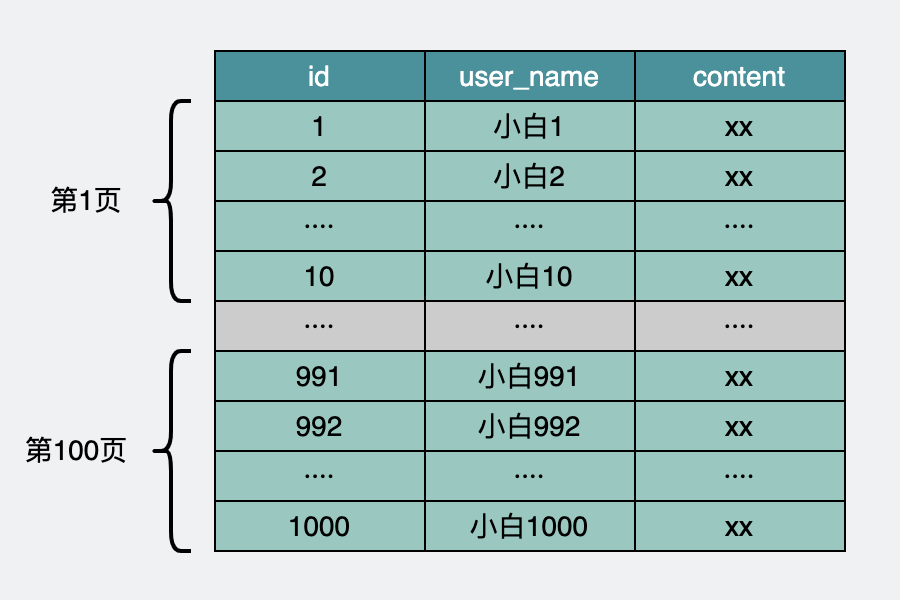

The diagram above was exported from draw.io. Its source (the exported page's mxGraphModel, read from the mxfile embedded in the PNG):
<mxGraphModel dx="1298" dy="-144" grid="0" gridSize="10" guides="1" tooltips="1" connect="1" arrows="1" fold="1" page="1" pageScale="1" pageWidth="450" pageHeight="300" background="#EFF1F3" math="0" shadow="0">
  <root>
    <mxCell id="0" />
    <mxCell id="1" parent="0" />
    <mxCell id="Wp8-4_sJjOrjRNukB6Yj-1" value="user_name" style="rounded=0;whiteSpace=wrap;html=1;fillColor=#4A919B;gradientColor=none;fontSize=14;fontColor=#FFFFFF;" parent="1" vertex="1">
      <mxGeometry x="212" y="925" width="105" height="25" as="geometry" />
    </mxCell>
    <mxCell id="Wp8-4_sJjOrjRNukB6Yj-2" value="content" style="rounded=0;whiteSpace=wrap;html=1;fillColor=#4A919B;gradientColor=none;fontSize=14;fontColor=#FFFFFF;" parent="1" vertex="1">
      <mxGeometry x="317" y="925" width="105" height="25" as="geometry" />
    </mxCell>
    <mxCell id="Wp8-4_sJjOrjRNukB6Yj-3" value="id" style="rounded=0;whiteSpace=wrap;html=1;fillColor=#4A919B;gradientColor=none;fontSize=14;fontColor=#FFFFFF;" parent="1" vertex="1">
      <mxGeometry x="107" y="925" width="105" height="25" as="geometry" />
    </mxCell>
    <mxCell id="Wp8-4_sJjOrjRNukB6Yj-4" value="小白1" style="rounded=0;whiteSpace=wrap;html=1;fillColor=#9AC7BF;gradientColor=none;fontSize=14;fontColor=#000000;" parent="1" vertex="1">
      <mxGeometry x="212" y="950" width="105" height="25" as="geometry" />
    </mxCell>
    <mxCell id="Wp8-4_sJjOrjRNukB6Yj-5" value="xx" style="rounded=0;whiteSpace=wrap;html=1;fillColor=#9AC7BF;gradientColor=none;fontSize=14;fontColor=#000000;" parent="1" vertex="1">
      <mxGeometry x="317" y="950" width="105" height="25" as="geometry" />
    </mxCell>
    <mxCell id="Wp8-4_sJjOrjRNukB6Yj-6" value="1" style="rounded=0;whiteSpace=wrap;html=1;fillColor=#9AC7BF;gradientColor=none;fontSize=14;fontColor=#000000;" parent="1" vertex="1">
      <mxGeometry x="107" y="950" width="105" height="25" as="geometry" />
    </mxCell>
    <mxCell id="Wp8-4_sJjOrjRNukB6Yj-7" value="小白2" style="rounded=0;whiteSpace=wrap;html=1;fillColor=#9AC7BF;gradientColor=none;fontSize=14;fontColor=#000000;" parent="1" vertex="1">
      <mxGeometry x="212" y="975" width="105" height="25" as="geometry" />
    </mxCell>
    <mxCell id="Wp8-4_sJjOrjRNukB6Yj-8" value="xx" style="rounded=0;whiteSpace=wrap;html=1;fillColor=#9AC7BF;gradientColor=none;fontSize=14;fontColor=#000000;" parent="1" vertex="1">
      <mxGeometry x="317" y="975" width="105" height="25" as="geometry" />
    </mxCell>
    <mxCell id="Wp8-4_sJjOrjRNukB6Yj-9" value="2" style="rounded=0;whiteSpace=wrap;html=1;fillColor=#9AC7BF;gradientColor=none;fontSize=14;fontColor=#000000;" parent="1" vertex="1">
      <mxGeometry x="107" y="975" width="105" height="25" as="geometry" />
    </mxCell>
    <mxCell id="Wp8-4_sJjOrjRNukB6Yj-10" value="····" style="rounded=0;whiteSpace=wrap;html=1;fillColor=#9AC7BF;gradientColor=none;fontSize=14;fontColor=#000000;" parent="1" vertex="1">
      <mxGeometry x="212" y="1000" width="105" height="25" as="geometry" />
    </mxCell>
    <mxCell id="Wp8-4_sJjOrjRNukB6Yj-11" value="····" style="rounded=0;whiteSpace=wrap;html=1;fillColor=#9AC7BF;gradientColor=none;fontSize=14;fontColor=#000000;" parent="1" vertex="1">
      <mxGeometry x="317" y="1000" width="105" height="25" as="geometry" />
    </mxCell>
    <mxCell id="Wp8-4_sJjOrjRNukB6Yj-12" value="····" style="rounded=0;whiteSpace=wrap;html=1;fillColor=#9AC7BF;gradientColor=none;fontSize=14;fontColor=#000000;" parent="1" vertex="1">
      <mxGeometry x="107" y="1000" width="105" height="25" as="geometry" />
    </mxCell>
    <mxCell id="Wp8-4_sJjOrjRNukB6Yj-13" value="小白10" style="rounded=0;whiteSpace=wrap;html=1;fillColor=#9AC7BF;gradientColor=none;fontSize=14;fontColor=#000000;" parent="1" vertex="1">
      <mxGeometry x="212" y="1025" width="105" height="25" as="geometry" />
    </mxCell>
    <mxCell id="Wp8-4_sJjOrjRNukB6Yj-14" value="xx" style="rounded=0;whiteSpace=wrap;html=1;fillColor=#9AC7BF;gradientColor=none;fontSize=14;fontColor=#000000;" parent="1" vertex="1">
      <mxGeometry x="317" y="1025" width="105" height="25" as="geometry" />
    </mxCell>
    <mxCell id="Wp8-4_sJjOrjRNukB6Yj-15" value="10" style="rounded=0;whiteSpace=wrap;html=1;fillColor=#9AC7BF;gradientColor=none;fontSize=14;fontColor=#000000;" parent="1" vertex="1">
      <mxGeometry x="107" y="1025" width="105" height="25" as="geometry" />
    </mxCell>
    <mxCell id="Wp8-4_sJjOrjRNukB6Yj-16" value="····" style="rounded=0;whiteSpace=wrap;html=1;fillColor=#CCCCCC;gradientColor=none;fontSize=14;fontColor=#000000;" parent="1" vertex="1">
      <mxGeometry x="212" y="1050" width="105" height="25" as="geometry" />
    </mxCell>
    <mxCell id="Wp8-4_sJjOrjRNukB6Yj-17" value="····" style="rounded=0;whiteSpace=wrap;html=1;fillColor=#CCCCCC;gradientColor=none;fontSize=14;fontColor=#000000;" parent="1" vertex="1">
      <mxGeometry x="317" y="1050" width="105" height="25" as="geometry" />
    </mxCell>
    <mxCell id="Wp8-4_sJjOrjRNukB6Yj-18" value="····" style="rounded=0;whiteSpace=wrap;html=1;fillColor=#CCCCCC;gradientColor=none;fontSize=14;fontColor=#000000;" parent="1" vertex="1">
      <mxGeometry x="107" y="1050" width="105" height="25" as="geometry" />
    </mxCell>
    <mxCell id="Wp8-4_sJjOrjRNukB6Yj-19" value="小白991" style="rounded=0;whiteSpace=wrap;html=1;fillColor=#9AC7BF;gradientColor=none;fontSize=14;fontColor=#000000;" parent="1" vertex="1">
      <mxGeometry x="212" y="1075" width="105" height="25" as="geometry" />
    </mxCell>
    <mxCell id="Wp8-4_sJjOrjRNukB6Yj-20" value="xx" style="rounded=0;whiteSpace=wrap;html=1;fillColor=#9AC7BF;gradientColor=none;fontSize=14;fontColor=#000000;" parent="1" vertex="1">
      <mxGeometry x="317" y="1075" width="105" height="25" as="geometry" />
    </mxCell>
    <mxCell id="Wp8-4_sJjOrjRNukB6Yj-21" value="991" style="rounded=0;whiteSpace=wrap;html=1;fillColor=#9AC7BF;gradientColor=none;fontSize=14;fontColor=#000000;" parent="1" vertex="1">
      <mxGeometry x="107" y="1075" width="105" height="25" as="geometry" />
    </mxCell>
    <mxCell id="Wp8-4_sJjOrjRNukB6Yj-22" value="小白992" style="rounded=0;whiteSpace=wrap;html=1;fillColor=#9AC7BF;gradientColor=none;fontSize=14;fontColor=#000000;" parent="1" vertex="1">
      <mxGeometry x="212" y="1100" width="105" height="25" as="geometry" />
    </mxCell>
    <mxCell id="Wp8-4_sJjOrjRNukB6Yj-23" value="xx" style="rounded=0;whiteSpace=wrap;html=1;fillColor=#9AC7BF;gradientColor=none;fontSize=14;fontColor=#000000;" parent="1" vertex="1">
      <mxGeometry x="317" y="1100" width="105" height="25" as="geometry" />
    </mxCell>
    <mxCell id="Wp8-4_sJjOrjRNukB6Yj-24" value="992" style="rounded=0;whiteSpace=wrap;html=1;fillColor=#9AC7BF;gradientColor=none;fontSize=14;fontColor=#000000;" parent="1" vertex="1">
      <mxGeometry x="107" y="1100" width="105" height="25" as="geometry" />
    </mxCell>
    <mxCell id="Wp8-4_sJjOrjRNukB6Yj-25" value="····" style="rounded=0;whiteSpace=wrap;html=1;fillColor=#9AC7BF;gradientColor=none;fontSize=14;fontColor=#000000;" parent="1" vertex="1">
      <mxGeometry x="212" y="1125" width="105" height="25" as="geometry" />
    </mxCell>
    <mxCell id="Wp8-4_sJjOrjRNukB6Yj-26" value="····" style="rounded=0;whiteSpace=wrap;html=1;fillColor=#9AC7BF;gradientColor=none;fontSize=14;fontColor=#000000;" parent="1" vertex="1">
      <mxGeometry x="317" y="1125" width="105" height="25" as="geometry" />
    </mxCell>
    <mxCell id="Wp8-4_sJjOrjRNukB6Yj-27" value="····" style="rounded=0;whiteSpace=wrap;html=1;fillColor=#9AC7BF;gradientColor=none;fontSize=14;fontColor=#000000;" parent="1" vertex="1">
      <mxGeometry x="107" y="1125" width="105" height="25" as="geometry" />
    </mxCell>
    <mxCell id="Wp8-4_sJjOrjRNukB6Yj-28" value="小白1000" style="rounded=0;whiteSpace=wrap;html=1;fillColor=#9AC7BF;gradientColor=none;fontSize=14;fontColor=#000000;" parent="1" vertex="1">
      <mxGeometry x="212" y="1150" width="105" height="25" as="geometry" />
    </mxCell>
    <mxCell id="Wp8-4_sJjOrjRNukB6Yj-29" value="xx" style="rounded=0;whiteSpace=wrap;html=1;fillColor=#9AC7BF;gradientColor=none;fontSize=14;fontColor=#000000;" parent="1" vertex="1">
      <mxGeometry x="317" y="1150" width="105" height="25" as="geometry" />
    </mxCell>
    <mxCell id="Wp8-4_sJjOrjRNukB6Yj-30" value="1000" style="rounded=0;whiteSpace=wrap;html=1;fillColor=#9AC7BF;gradientColor=none;fontSize=14;fontColor=#000000;" parent="1" vertex="1">
      <mxGeometry x="107" y="1150" width="105" height="25" as="geometry" />
    </mxCell>
    <mxCell id="Wp8-4_sJjOrjRNukB6Yj-31" value="" style="shape=curlyBracket;whiteSpace=wrap;html=1;rounded=1;fontSize=14;fontColor=#000000;fillColor=#CCCCCC;strokeWidth=2;" parent="1" vertex="1">
      <mxGeometry x="75" y="950" width="20" height="100" as="geometry" />
    </mxCell>
    <mxCell id="Wp8-4_sJjOrjRNukB6Yj-32" value="第1页" style="text;html=1;strokeColor=none;fillColor=none;align=center;verticalAlign=middle;whiteSpace=wrap;rounded=0;fontSize=14;fontColor=#000000;" parent="1" vertex="1">
      <mxGeometry x="13" y="985" width="60" height="30" as="geometry" />
    </mxCell>
    <mxCell id="Wp8-4_sJjOrjRNukB6Yj-33" value="" style="shape=curlyBracket;whiteSpace=wrap;html=1;rounded=1;fontSize=14;fontColor=#000000;fillColor=#CCCCCC;strokeWidth=2;" parent="1" vertex="1">
      <mxGeometry x="75" y="1075" width="20" height="100" as="geometry" />
    </mxCell>
    <mxCell id="Wp8-4_sJjOrjRNukB6Yj-34" value="第100页" style="text;html=1;strokeColor=none;fillColor=none;align=center;verticalAlign=middle;whiteSpace=wrap;rounded=0;fontSize=14;fontColor=#000000;" parent="1" vertex="1">
      <mxGeometry x="8" y="1110" width="60" height="30" as="geometry" />
    </mxCell>
  </root>
</mxGraphModel>